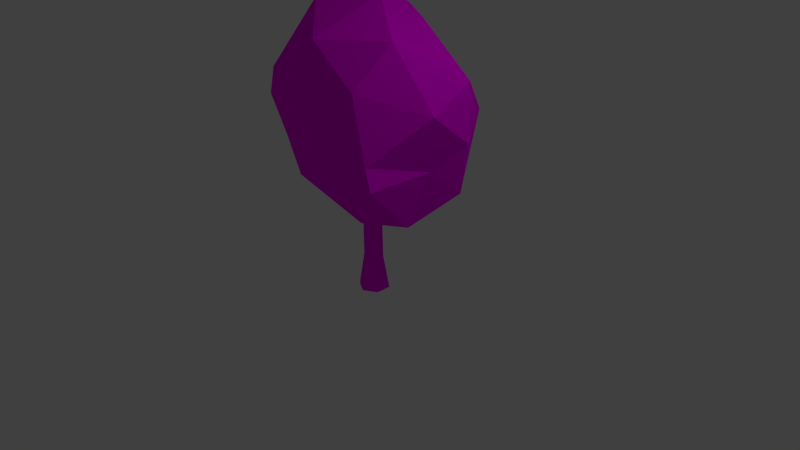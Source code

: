 # Source: Tree4.blend  (saved by Blender 2.73.0; exported with 4.5.12 LTS)
import bpy
from mathutils import Matrix  # noqa: F401  (used for matrix-valued properties, if any)

bpy.ops.wm.read_factory_settings(use_empty=True)
scene = bpy.context.scene
scene.name = 'Scene'

# ---- collections
col_collection_1 = bpy.data.collections.new('Collection 1'); scene.collection.children.link(col_collection_1)

# ---- images (referenced by path relative to the original .blend; pixels are not part of the script)
import os
ASSET_DIR = os.environ.get("B2B_ASSET_DIR", "")  # directory of the original .blend (textures are referenced by path, not embedded)
HERE = os.path.dirname(os.path.abspath(__file__))  # packed textures are extracted next to this script under _unpacked/

def load_image(name, relpath, width, height, colorspace="sRGB"):
    """Load a texture the original file referenced (path relative to the .blend, or extracted next to this script)."""
    p = next((c for c in (os.path.join(HERE, relpath), os.path.join(ASSET_DIR, relpath)) if relpath and os.path.exists(c)), "")
    if p:
        img = bpy.data.images.load(p, check_existing=True)
        img.name = name
    else:  # same state as the original file: an image datablock whose file is absent (Cycles renders it pink)
        img = bpy.data.images.new(name, width, height)
        img.source = "FILE"
        img.filepath = "//" + (relpath or name)
    img.colorspace_settings.name = colorspace
    return img
img_tree4_texture_psd = load_image('tree4_texture.psd', 'tree4_texture.psd', 1024, 1024, 'sRGB')

# ---- materials (node trees are filled in below, after node groups)
mat_tree4 = bpy.data.materials.new('Tree4')
mat_tree4.alpha_threshold = 0.0
mat_tree4.roughness = 0.5

# ---- material node trees
mat_tree4.use_nodes = True; mat_tree4.node_tree.nodes.clear()
_N = mat_tree4.node_tree.nodes; _L = mat_tree4.node_tree.links
n0 = _N.new('ShaderNodeOutputMaterial'); n0.name = 'Material Output'; n0.location = (300, 300)
n1 = _N.new('ShaderNodeBsdfDiffuse'); n1.name = 'Diffuse BSDF'; n1.location = (10, 300)
n2 = _N.new('ShaderNodeTexImage'); n2.name = 'Image Texture'; n2.location = (-180, 300)
n2.width = 140
n2.image = img_tree4_texture_psd
_L.new(n1.outputs[0], n0.inputs[0])
_L.new(n2.outputs[0], n1.inputs[0])
n0.is_active_output = True

# ---- world
world_world = bpy.data.worlds.new('World'); scene.world = world_world
world_world.color = (0.05088, 0.05088, 0.05088)
world_world.use_sun_shadow = False
world_world.sun_shadow_jitter_overblur = 0.0
world_world.cycles.sampling_method = 'MANUAL'
world_world.cycles.sample_map_resolution = 256

# ---- cameras
cam_camera = bpy.data.cameras.new('Camera')
cam_camera.clip_end = 100.0
cam_camera.lens = 35.0
cam_camera.sensor_width = 32.0
cam_camera.sensor_height = 18.0
cam_camera.ortho_scale = 7.314
cam_camera.dof.focus_distance = 0.0

# ---- lights
light_lamp = bpy.data.lights.new('Lamp', 'POINT')
light_lamp.transmission_factor = 0.0
light_lamp.cutoff_distance = 30.0
light_lamp.energy = 100.0
light_lamp.shadow_buffer_clip_start = 1.001
light_lamp.shadow_soft_size = 0.1
light_lamp.shadow_maximum_resolution = 0.006
light_lamp.use_absolute_resolution = True
light_lamp.cycles.use_multiple_importance_sampling = False

# ---- meshes
me_cylinder = bpy.data.meshes.new('Cylinder')
me_cylinder.from_pydata([(0.3926, 0.7817, -0.6228), (1.355, 1.806, -0.2666), (1.075, 1.507, 0.9587), (-0.8657, 1.219, 0.21), (-0.654, 1.51, -0.8644), (0.4975, 2.019, -1.12), (0.8409, 2.556, 0.9693), (-0.2545, 1.813, 1.026), (-1.237, 2.24, -0.1105), (-0.4995, 2.873, -0.3913), (0.4142, 3.032, -0.48), (-0.6854, 3.209, 0.1814), (0.8335, 0.7378, 0.1782), (1.196, 1.138, -0.3171), (1.125, 1.507, 0.1001), (0.8265, 1.919, -1.025), (0.4239, 1.219, -1.044), (0.005218, 0.691, -0.2543), (0.3596, 0.7423, 0.495), (-0.2513, 0.9635, -0.883), (-0.7569, 0.9356, -0.4708), (-0.2146, 1.491, -1.071), (1.282, 2.506, -0.3408), (0.3431, 2.347, -0.978), (1.017, 1.779, 0.9711), (1.391, 2.269, 0.3175), (-0.7588, 1.512, 0.5601), (0.1452, 1.509, 1.17), (-1.101, 1.807, -0.3635), (-1.132, 1.614, 0.01574), (-0.09206, 2.569, -0.8666), (-0.9222, 2.321, -0.7454), (0.9605, 3.032, 0.4996), (0.1155, 2.081, 1.14), (-1.126, 2.041, 0.6158), (-0.93, 2.568, -0.3288), (0.09824, 3.158, -0.5525), (0.2118, 3.007, 0.9544), (0.1223, 3.317, -0.0945), (-0.7324, 2.521, 0.7505), (-1.16, 2.349, 0.5227), (-0.5391, 2.843, -0.2923), (-1.007e-08, -0.4552, -0.2042), (-9.953e-09, 0.4552, -0.1267), (0.1768, -0.4552, -0.1021), (0.1097, 0.4552, -0.06333), (0.1768, -0.4552, 0.1021), (0.1097, 0.4552, 0.06333), (-2.792e-08, -0.4552, 0.2042), (-2.103e-08, 0.4552, 0.1267), (-0.1768, -0.4552, 0.1021), (-0.1097, 0.4552, 0.06333), (-0.1768, -0.4552, -0.1021), (-0.1097, 0.4552, -0.06333), (-0.01799, 2.088, -0.1239), (0.107, 2.089, -0.05212), (0.1179, 2.078, 0.1237), (-0.02854, 2.085, 0.2086), (-0.1755, 2.084, 0.1242), (-0.1759, 2.076, -0.045), (0.07849, 1.199, -0.1157), (-0.04287, 1.159, -0.05793), (-0.04512, 1.109, 0.07338), (0.07399, 1.1, 0.1469), (0.1954, 1.14, 0.0891), (0.1976, 1.19, -0.04222), (-9.996e-09, 0.0, -0.1284), (0.1112, 0.0, -0.06418), (0.1112, 0.0, 0.06418), (-2.122e-08, 0.0, 0.1284), (-0.1112, 0.0, 0.06418), (-0.1112, 0.0, -0.06418)], [], [(0, 13, 12), (1, 13, 15), (0, 12, 17), (0, 17, 19), (0, 19, 16), (1, 15, 22), (2, 14, 24), (3, 18, 26), (4, 20, 28), (5, 21, 30), (1, 22, 25), (2, 24, 27), (3, 26, 29), (4, 28, 31), (5, 30, 23), (6, 32, 37), (7, 33, 39), (8, 34, 40), (9, 35, 41), (10, 36, 38), (38, 41, 11), (38, 36, 41), (36, 9, 41), (41, 40, 11), (41, 35, 40), (35, 8, 40), (40, 39, 11), (40, 34, 39), (34, 7, 39), (39, 37, 11), (39, 33, 37), (33, 6, 37), (37, 38, 11), (37, 32, 38), (32, 10, 38), (23, 36, 10), (23, 30, 36), (30, 9, 36), (31, 35, 9), (31, 28, 35), (28, 8, 35), (29, 34, 8), (29, 26, 34), (26, 7, 34), (27, 33, 7), (27, 24, 33), (24, 6, 33), (25, 32, 6), (25, 22, 32), (22, 10, 32), (30, 31, 9), (30, 21, 31), (21, 4, 31), (28, 29, 8), (28, 20, 29), (20, 3, 29), (26, 27, 7), (26, 18, 27), (18, 2, 27), (24, 25, 6), (24, 14, 25), (14, 1, 25), (22, 23, 10), (22, 15, 23), (15, 5, 23), (16, 21, 5), (16, 19, 21), (19, 4, 21), (19, 20, 4), (19, 17, 20), (17, 3, 20), (17, 18, 3), (17, 12, 18), (12, 2, 18), (15, 16, 5), (15, 13, 16), (13, 0, 16), (12, 14, 2), (12, 13, 14), (13, 1, 14), (66, 43, 45, 67), (67, 45, 47, 68), (68, 47, 49, 69), (69, 49, 51, 70), (60, 61, 59, 54), (71, 53, 43, 66), (70, 51, 53, 71), (42, 44, 46, 48, 50, 52), (61, 62, 58, 59), (62, 63, 57, 58), (63, 64, 56, 57), (64, 65, 55, 56), (65, 60, 54, 55), (55, 54, 59, 58, 57, 56), (45, 43, 60, 65), (47, 45, 65, 64), (49, 47, 64, 63), (51, 49, 63, 62), (53, 51, 62, 61), (43, 53, 61, 60), (50, 70, 71, 52), (52, 71, 66, 42), (48, 69, 70, 50), (46, 68, 69, 48), (44, 67, 68, 46), (42, 66, 67, 44)])
_uv = me_cylinder.uv_layers.new(name='UVMap')
_uv.uv.foreach_set('vector', [0.08728, 0.8371, 0.07763, 0.744, 0.1912, 0.7895, 0.9337, 0.2924, 0.9069, 0.3907, 0.7941, 0.3143, 0.5543, 0.4255, 0.4053, 0.413, 0.5552, 0.3802, 0.448, 0.8182, 0.3763, 0.7613, 0.4344, 0.7343, 0.448, 0.8182, 0.4344, 0.7343, 0.5366, 0.7953, 0.9337, 0.2924, 0.7941, 0.3143, 0.9156, 0.1895, 0.2637, 0.6132, 0.1284, 0.661, 0.2557, 0.5688, 0.5952, 0.2024, 0.4218, 0.3509, 0.5372, 0.1466, 0.4672, 0.622, 0.3572, 0.6535, 0.4295, 0.5059, 0.6494, 0.7165, 0.5177, 0.6887, 0.6494, 0.5681, 0.04606, 0.6277, 0.005318, 0.518, 0.1129, 0.5173, 0.1916, 0.3902, 0.1636, 0.3511, 0.2978, 0.2653, 0.5952, 0.2024, 0.5372, 0.1466, 0.6463, 0.1391, 0.4672, 0.622, 0.4295, 0.5059, 0.5376, 0.4898, 0.7372, 0.2933, 0.6684, 0.1658, 0.7249, 0.2262, 0.0839, 0.2382, 0.0, 0.2025, 0.09507, 0.1031, 0.2997, 0.1783, 0.2275, 0.1956, 0.2559, 0.03534, 0.6684, 0.05248, 0.5684, 0.03903, 0.5809, 0.0, 0.8502, 0.6784, 0.7676, 0.7144, 0.8345, 0.6678, 0.774, 0.08572, 0.7208, 0.05962, 0.7606, 0.0, 0.9372, 0.5678, 0.8345, 0.6678, 0.8106, 0.5789, 0.9372, 0.5678, 0.9588, 0.6494, 0.8345, 0.6678, 0.9588, 0.6494, 0.8502, 0.6784, 0.8345, 0.6678, 0.8345, 0.6678, 0.6494, 0.6137, 0.8106, 0.5789, 0.8345, 0.6678, 0.7676, 0.7144, 0.6494, 0.6137, 0.7676, 0.7144, 0.684, 0.7213, 0.6494, 0.6137, 0.6494, 0.6137, 0.6952, 0.5432, 0.8106, 0.5789, 0.3196, 0.0, 0.3572, 0.03939, 0.2559, 0.03534, 0.3572, 0.03939, 0.2997, 0.1783, 0.2559, 0.03534, 0.6952, 0.5432, 0.8313, 0.4255, 0.8106, 0.5789, 0.2559, 0.03534, 0.2275, 0.1956, 0.09507, 0.1031, 0.2275, 0.1956, 0.0839, 0.2382, 0.09507, 0.1031, 0.8313, 0.4255, 0.9372, 0.5678, 0.8106, 0.5789, 0.8313, 0.4255, 0.9588, 0.4505, 0.9372, 0.5678, 0.9337, 0.0298, 0.774, 0.08572, 0.7606, 0.0, 0.7249, 0.2262, 0.7208, 0.05962, 0.774, 0.08572, 0.7249, 0.2262, 0.6684, 0.1658, 0.7208, 0.05962, 0.7313, 0.794, 0.7313, 0.9094, 0.6494, 0.8339, 0.7815, 0.794, 0.7676, 0.7144, 0.8502, 0.6784, 0.7815, 0.794, 0.6823, 0.782, 0.7676, 0.7144, 0.4295, 0.5059, 0.4539, 0.4255, 0.5377, 0.4371, 0.6463, 0.1391, 0.5684, 0.03903, 0.6684, 0.05248, 0.6463, 0.1391, 0.5372, 0.1466, 0.5684, 0.03903, 0.5372, 0.1466, 0.4186, 0.1149, 0.5684, 0.03903, 0.2978, 0.2653, 0.2275, 0.1956, 0.2997, 0.1783, 0.2978, 0.2653, 0.1636, 0.3511, 0.2275, 0.1956, 0.1636, 0.3511, 0.0839, 0.2382, 0.2275, 0.1956, 0.1129, 0.5173, 0.1267, 0.3902, 0.2277, 0.4445, 0.1129, 0.5173, 0.005318, 0.518, 0.1267, 0.3902, 0.9156, 0.1895, 0.774, 0.08572, 0.9337, 0.0298, 0.9103, 0.7485, 0.7815, 0.794, 0.8502, 0.6784, 0.6494, 0.5681, 0.5177, 0.6887, 0.5376, 0.4898, 0.5177, 0.6887, 0.4672, 0.622, 0.5376, 0.4898, 0.4295, 0.5059, 0.3748, 0.5031, 0.4539, 0.4255, 0.4295, 0.5059, 0.3572, 0.6535, 0.3748, 0.5031, 0.6684, 0.2978, 0.5952, 0.2024, 0.6463, 0.1391, 0.5372, 0.1466, 0.3572, 0.1803, 0.4186, 0.1149, 0.5372, 0.1466, 0.4218, 0.3509, 0.3572, 0.1803, 0.3572, 0.3866, 0.1916, 0.3902, 0.2978, 0.2653, 0.2557, 0.5688, 0.1129, 0.5173, 0.2277, 0.4445, 0.2557, 0.5688, 0.1284, 0.661, 0.1129, 0.5173, 0.1284, 0.661, 0.04606, 0.6277, 0.1129, 0.5173, 0.9156, 0.1895, 0.7249, 0.2262, 0.774, 0.08572, 0.9156, 0.1895, 0.7941, 0.3143, 0.7249, 0.2262, 0.7941, 0.3143, 0.7372, 0.2933, 0.7249, 0.2262, 0.5366, 0.7953, 0.5177, 0.6887, 0.6494, 0.7165, 0.5366, 0.7953, 0.4344, 0.7343, 0.5177, 0.6887, 0.4344, 0.7343, 0.4672, 0.622, 0.5177, 0.6887, 0.4344, 0.7343, 0.3572, 0.6535, 0.4672, 0.622, 0.6596, 0.3647, 0.5552, 0.3802, 0.6684, 0.2978, 0.5552, 0.3802, 0.5952, 0.2024, 0.6684, 0.2978, 0.5552, 0.3802, 0.4218, 0.3509, 0.5952, 0.2024, 0.5552, 0.3802, 0.4053, 0.413, 0.4218, 0.3509, 0.1912, 0.7895, 0.2637, 0.6132, 0.2637, 0.7807, 0.7941, 0.3143, 0.7336, 0.4049, 0.7372, 0.2933, 0.7941, 0.3143, 0.9069, 0.3907, 0.7336, 0.4049, 0.07763, 0.744, 0.08728, 0.8371, 0.0, 0.7883, 0.1912, 0.7895, 0.1284, 0.661, 0.2637, 0.6132, 0.1912, 0.7895, 0.07763, 0.744, 0.1284, 0.661, 0.07763, 0.744, 0.04606, 0.6277, 0.1284, 0.661, 0.9683, 0.07478, 0.9688, 0.1436, 0.9474, 0.1442, 0.9466, 0.07532, 0.3311, 0.7499, 0.3302, 0.6717, 0.3509, 0.6702, 0.3521, 0.7484, 0.2781, 0.7532, 0.2824, 0.6735, 0.302, 0.6752, 0.298, 0.7549, 0.298, 0.7549, 0.302, 0.6752, 0.3193, 0.6752, 0.3155, 0.7549, 0.9588, 0.7108, 0.9815, 0.7044, 1.0, 0.8658, 0.9702, 0.8671, 0.993, 0.5037, 0.992, 0.5829, 0.9706, 0.5826, 0.9713, 0.5034, 0.7886, 0.9347, 0.7898, 0.8816, 0.8109, 0.8846, 0.81, 0.9377, 0.3834, 0.8182, 0.4023, 0.8475, 0.3986, 0.8767, 0.376, 0.8767, 0.3572, 0.8475, 0.3609, 0.8182, 0.7411, 0.7964, 0.7564, 0.7994, 0.7517, 0.9484, 0.7313, 0.935, 0.7564, 0.7994, 0.7794, 0.794, 0.7794, 0.943, 0.7517, 0.9484, 0.2957, 0.562, 0.2746, 0.5533, 0.2966, 0.3902, 0.3229, 0.3914, 0.3499, 0.5492, 0.3281, 0.5422, 0.3282, 0.3908, 0.3566, 0.3902, 0.9337, 0.2531, 0.9573, 0.2536, 0.9737, 0.3912, 0.9493, 0.3919, 0.4398, 0.8651, 0.4238, 0.8764, 0.4023, 0.8611, 0.403, 0.8314, 0.4217, 0.8182, 0.4398, 0.8347, 0.9474, 0.1442, 0.9688, 0.1436, 0.9573, 0.2536, 0.9337, 0.2531, 0.3509, 0.6702, 0.3302, 0.6717, 0.3281, 0.5422, 0.3499, 0.5492, 0.302, 0.6752, 0.2824, 0.6735, 0.2746, 0.5533, 0.2957, 0.562, 0.3193, 0.6752, 0.302, 0.6752, 0.2957, 0.562, 0.3144, 0.5604, 0.8109, 0.8846, 0.7898, 0.8816, 0.7914, 0.797, 0.8135, 0.794, 0.9706, 0.5826, 0.992, 0.5829, 0.9815, 0.7044, 0.9588, 0.7108, 0.7794, 0.9952, 0.7886, 0.9347, 0.81, 0.9377, 0.8135, 1.0, 1.0, 0.4261, 0.993, 0.5037, 0.9713, 0.5034, 0.9655, 0.4255, 0.2953, 0.8356, 0.298, 0.7549, 0.3155, 0.7549, 0.3232, 0.8356, 0.2637, 0.8328, 0.2781, 0.7532, 0.298, 0.7549, 0.2953, 0.8356, 0.3232, 0.8263, 0.3311, 0.7499, 0.3521, 0.7484, 0.3566, 0.824, 0.9737, 0.0, 0.9683, 0.07478, 0.9466, 0.07532, 0.9391, 0.0008625])
me_cylinder.materials.append(mat_tree4)
me_cylinder.use_remesh_preserve_volume = False
me_cylinder.use_remesh_preserve_attributes = False
me_cylinder.use_mirror_vertex_groups = False
me_cylinder.update()

# ---- objects
ob_cylinder = bpy.data.objects.new('Cylinder', me_cylinder)
ob_lamp = bpy.data.objects.new('Lamp', light_lamp)
ob_camera = bpy.data.objects.new('Camera', cam_camera)

# ---- transforms, parenting, visibility, modifiers, constraints
ob_cylinder.location = (0.0, 0.0, 0.0)
ob_cylinder.rotation_euler = (1.571, 0.0, 0.0)
ob_cylinder.lineart.crease_threshold = 0.0
_m = ob_cylinder.modifiers.new('Decimate', 'DECIMATE')
ob_lamp.location = (4.076, 1.005, 5.904)
ob_lamp.rotation_euler = (0.6503, 0.05522, 1.866)
ob_lamp.lock_rotations_4d = False
ob_lamp.empty_display_type = 'ARROWS'
ob_lamp.color = (0.0, 0.0, 0.0, 0.0)
ob_lamp.lineart.crease_threshold = 0.0
ob_camera.location = (7.481, -6.508, 5.344)
ob_camera.rotation_euler = (1.109, 0.01082, 0.8149)
ob_camera.lock_rotations_4d = False
ob_camera.empty_display_type = 'ARROWS'
ob_camera.color = (0.0, 0.0, 0.0, 0.0)
ob_camera.display_type = 'WIRE'
ob_camera.lineart.crease_threshold = 0.0

# ---- collection membership
col_collection_1.objects.link(ob_cylinder)
col_collection_1.objects.link(ob_lamp)
col_collection_1.objects.link(ob_camera)

# ---- scene / render settings (as saved in the file)
scene.camera = ob_camera
scene.frame_start = 1; scene.frame_end = 250; scene.frame_set(1)
scene.render.engine = 'CYCLES'
scene.render.resolution_percentage = 50
scene.render.dither_intensity = 0.0
scene.cycles.use_denoising = False
scene.cycles.samples = 10
scene.cycles.sampling_pattern = 'TABULATED_SOBOL'
scene.cycles.light_sampling_threshold = 0.0
scene.cycles.use_adaptive_sampling = False
scene.cycles.use_light_tree = False
scene.cycles.blur_glossy = 0.0
scene.cycles.pixel_filter_type = 'GAUSSIAN'
scene.cycles.sample_clamp_indirect = 0.0
scene.view_settings.view_transform = 'Standard'
bpy.context.view_layer.update()
